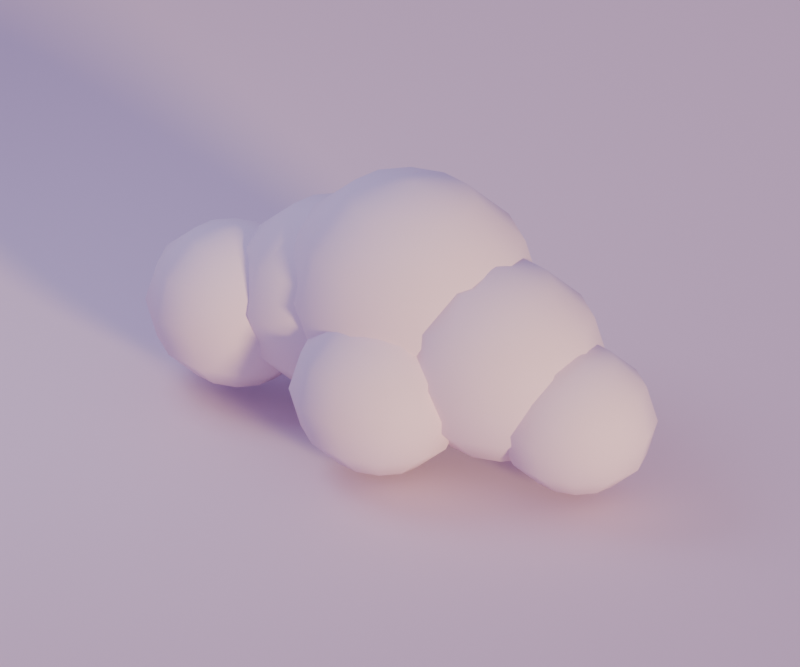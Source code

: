 # Source: cloud_puff_1.blend  (saved by Blender 5.2.44; exported with 4.5.12 LTS)
import bpy
from mathutils import Matrix  # noqa: F401  (used for matrix-valued properties, if any)

bpy.ops.wm.read_factory_settings(use_empty=True)
scene = bpy.context.scene
scene.name = 'Scene'

# ---- materials (node trees are filled in below, after node groups)
mat_cloud = bpy.data.materials.new('cloud')
mat_cloud.diffuse_color = (0.807, 0.6584, 0.7913, 1.0)

# ---- material node trees
mat_cloud.use_nodes = True; mat_cloud.node_tree.nodes.clear()
_N = mat_cloud.node_tree.nodes; _L = mat_cloud.node_tree.links
n0 = _N.new('ShaderNodeBsdfPrincipled'); n0.name = 'Principled BSDF'; n0.location = (-200, 100)
n0.inputs[0].default_value = (0.807, 0.6584, 0.7913, 1.0)
n0.inputs[2].default_value = 0.8
n0.inputs[10].default_value = 0.005
n1 = _N.new('ShaderNodeOutputMaterial'); n1.name = 'Material Output'; n1.location = (200, 100)
_L.new(n0.outputs[0], n1.inputs[0])
n1.is_active_output = True

# ---- world
world_dusk_environment = bpy.data.worlds.new('dusk_environment'); scene.world = world_dusk_environment
world_dusk_environment.use_nodes = True; world_dusk_environment.node_tree.nodes.clear()
_N = world_dusk_environment.node_tree.nodes; _L = world_dusk_environment.node_tree.links
n0 = _N.new('ShaderNodeBackground'); n0.name = 'Background'; n0.location = (-200, 100)
n0.inputs[0].default_value = (0.4793, 0.3916, 0.6867, 1.0)
n0.inputs[1].default_value = 0.6
n1 = _N.new('ShaderNodeOutputWorld'); n1.name = 'World Output'; n1.location = (200, 100)
_L.new(n0.outputs[0], n1.inputs[0])
n1.is_active_output = True

# ---- cameras
cam_camera = bpy.data.cameras.new('camera')
cam_camera.type = 'ORTHO'
cam_camera.lens = 45.0
cam_camera.ortho_scale = 6.924

# ---- lights
light_sunset_key = bpy.data.lights.new('sunset_key', 'SUN')
light_sunset_key.color = (1.0, 0.6939, 0.3515)
light_sunset_key.angle = 0.16
light_sunset_key.energy = 2.7
light_lavender_fill = bpy.data.lights.new('lavender_fill', 'AREA')
light_lavender_fill.color = (0.624, 0.6939, 0.9387)
light_lavender_fill.energy = 143.8
light_lavender_fill.shape = 'DISK'
light_lavender_fill.size = 4.501

# ---- meshes
me_cloud_puff_1_mesh = bpy.data.meshes.new('cloud_puff_1_mesh')
me_cloud_puff_1_mesh.from_pydata([(-1.701, 0.03788, 0.0614), (-1.298, 0.03788, 0.1593), (-1.352, 0.2164, 0.1593), (-1.499, 0.3471, 0.1593), (-1.701, 0.3949, 0.1593), (-1.903, 0.3471, 0.1593), (-2.051, 0.2164, 0.1593), (-2.105, 0.03788, 0.1593), (-2.051, -0.1406, 0.1593), (-1.903, -0.2713, 0.1593), (-1.701, -0.3191, 0.1593), (-1.499, -0.2713, 0.1593), (-1.352, -0.1406, 0.1593), (-1.002, 0.03788, 0.4269), (-1.096, 0.3471, 0.4269), (-1.352, 0.5734, 0.4269), (-1.701, 0.6562, 0.4269), (-2.051, 0.5734, 0.4269), (-2.307, 0.3471, 0.4269), (-2.401, 0.03788, 0.4269), (-2.307, -0.2713, 0.4269), (-2.051, -0.4976, 0.4269), (-1.701, -0.5805, 0.4269), (-1.352, -0.4976, 0.4269), (-1.096, -0.2713, 0.4269), (-0.8938, 0.03788, 0.7924), (-1.002, 0.3949, 0.7924), (-1.298, 0.6562, 0.7924), (-1.701, 0.7519, 0.7924), (-2.105, 0.6562, 0.7924), (-2.401, 0.3949, 0.7924), (-2.509, 0.03788, 0.7924), (-2.401, -0.3191, 0.7924), (-2.105, -0.5805, 0.7924), (-1.701, -0.6761, 0.7924), (-1.298, -0.5805, 0.7924), (-1.002, -0.3191, 0.7924), (-1.002, 0.03788, 1.158), (-1.096, 0.3471, 1.158), (-1.352, 0.5734, 1.158), (-1.701, 0.6562, 1.158), (-2.051, 0.5734, 1.158), (-2.307, 0.3471, 1.158), (-2.401, 0.03788, 1.158), (-2.307, -0.2713, 1.158), (-2.051, -0.4976, 1.158), (-1.701, -0.5805, 1.158), (-1.352, -0.4976, 1.158), (-1.096, -0.2713, 1.158), (-1.298, 0.03788, 1.425), (-1.352, 0.2164, 1.425), (-1.499, 0.3471, 1.425), (-1.701, 0.3949, 1.425), (-1.903, 0.3471, 1.425), (-2.051, 0.2164, 1.425), (-2.105, 0.03788, 1.425), (-2.051, -0.1406, 1.425), (-1.903, -0.2713, 1.425), (-1.701, -0.3191, 1.425), (-1.499, -0.2713, 1.425), (-1.352, -0.1406, 1.425), (-1.701, 0.03788, 1.523), (-0.7434, 0.2482, 0.1666), (-0.2541, 0.2482, 0.2853), (-0.3197, 0.4645, 0.2853), (-0.4988, 0.6228, 0.2853), (-0.7434, 0.6808, 0.2853), (-0.988, 0.6228, 0.2853), (-1.167, 0.4645, 0.2853), (-1.233, 0.2482, 0.2853), (-1.167, 0.03186, 0.2853), (-0.988, -0.1265, 0.2853), (-0.7434, -0.1844, 0.2853), (-0.4988, -0.1265, 0.2853), (-0.3197, 0.03186, 0.2853), (0.104, 0.2482, 0.6095), (-0.009521, 0.6228, 0.6095), (-0.3197, 0.8971, 0.6095), (-0.7434, 0.9974, 0.6095), (-1.167, 0.8971, 0.6095), (-1.477, 0.6228, 0.6095), (-1.591, 0.2482, 0.6095), (-1.477, -0.1265, 0.6095), (-1.167, -0.4007, 0.6095), (-0.7434, -0.5011, 0.6095), (-0.3197, -0.4007, 0.6095), (-0.009521, -0.1265, 0.6095), (0.2351, 0.2482, 1.052), (0.104, 0.6808, 1.052), (-0.2541, 0.9974, 1.052), (-0.7434, 1.113, 1.052), (-1.233, 0.9974, 1.052), (-1.591, 0.6808, 1.052), (-1.722, 0.2482, 1.052), (-1.591, -0.1844, 1.052), (-1.233, -0.5011, 1.052), (-0.7434, -0.617, 1.052), (-0.2541, -0.5011, 1.052), (0.104, -0.1844, 1.052), (0.104, 0.2482, 1.495), (-0.009521, 0.6228, 1.495), (-0.3197, 0.8971, 1.495), (-0.7434, 0.9974, 1.495), (-1.167, 0.8971, 1.495), (-1.477, 0.6228, 1.495), (-1.591, 0.2482, 1.495), (-1.477, -0.1265, 1.495), (-1.167, -0.4007, 1.495), (-0.7434, -0.5011, 1.495), (-0.3197, -0.4007, 1.495), (-0.009521, -0.1265, 1.495), (-0.2541, 0.2482, 1.82), (-0.3197, 0.4645, 1.82), (-0.4988, 0.6228, 1.82), (-0.7434, 0.6808, 1.82), (-0.988, 0.6228, 1.82), (-1.167, 0.4645, 1.82), (-1.233, 0.2482, 1.82), (-1.167, 0.03186, 1.82), (-0.988, -0.1265, 1.82), (-0.7434, -0.1844, 1.82), (-0.4988, -0.1265, 1.82), (-0.3197, 0.03186, 1.82), (-0.7434, 0.2482, 1.938), (-0.01087, 0.2171, 0.2846), (0.5734, 0.2171, 0.4263), (0.4951, 0.4754, 0.4263), (0.2813, 0.6645, 0.4263), (-0.01087, 0.7337, 0.4263), (-0.303, 0.6645, 0.4263), (-0.5168, 0.4754, 0.4263), (-0.5951, 0.2171, 0.4263), (-0.5168, -0.04117, 0.4263), (-0.303, -0.2303, 0.4263), (-0.01087, -0.2995, 0.4263), (0.2813, -0.2303, 0.4263), (0.4951, -0.04117, 0.4263), (1.001, 0.2171, 0.8135), (0.8655, 0.6645, 0.8135), (0.4951, 0.992, 0.8135), (-0.01087, 1.112, 0.8135), (-0.5168, 0.992, 0.8135), (-0.8872, 0.6645, 0.8135), (-1.023, 0.2171, 0.8135), (-0.8872, -0.2303, 0.8135), (-0.5168, -0.5578, 0.8135), (-0.01087, -0.6776, 0.8135), (0.4951, -0.5578, 0.8135), (0.8655, -0.2303, 0.8135), (1.158, 0.2171, 1.342), (1.001, 0.7337, 1.342), (0.5734, 1.112, 1.342), (-0.01087, 1.25, 1.342), (-0.5951, 1.112, 1.342), (-1.023, 0.7337, 1.342), (-1.179, 0.2171, 1.342), (-1.023, -0.2995, 1.342), (-0.5951, -0.6776, 1.342), (-0.01087, -0.8161, 1.342), (0.5734, -0.6776, 1.342), (1.001, -0.2995, 1.342), (1.001, 0.2171, 1.871), (0.8655, 0.6645, 1.871), (0.4951, 0.992, 1.871), (-0.01087, 1.112, 1.871), (-0.5168, 0.992, 1.871), (-0.8872, 0.6645, 1.871), (-1.023, 0.2171, 1.871), (-0.8872, -0.2303, 1.871), (-0.5168, -0.5578, 1.871), (-0.01087, -0.6776, 1.871), (0.4951, -0.5578, 1.871), (0.8655, -0.2303, 1.871), (0.5734, 0.2171, 2.258), (0.4951, 0.4754, 2.258), (0.2813, 0.6645, 2.258), (-0.01087, 0.7337, 2.258), (-0.303, 0.6645, 2.258), (-0.5168, 0.4754, 2.258), (-0.5951, 0.2171, 2.258), (-0.5168, -0.04117, 2.258), (-0.303, -0.2303, 2.258), (-0.01087, -0.2995, 2.258), (0.2813, -0.2303, 2.258), (0.4951, -0.04117, 2.258), (-0.01087, 0.2171, 2.4), (0.9679, 0.0656, 0.128), (1.462, 0.0656, 0.2478), (1.396, 0.284, 0.2478), (1.215, 0.4439, 0.2478), (0.9679, 0.5024, 0.2478), (0.7209, 0.4439, 0.2478), (0.54, 0.284, 0.2478), (0.4739, 0.0656, 0.2478), (0.54, -0.1528, 0.2478), (0.7209, -0.3127, 0.2478), (0.9679, -0.3712, 0.2478), (1.215, -0.3127, 0.2478), (1.396, -0.1528, 0.2478), (1.823, 0.0656, 0.5752), (1.709, 0.4439, 0.5752), (1.396, 0.7208, 0.5752), (0.9679, 0.8222, 0.5752), (0.54, 0.7208, 0.5752), (0.2269, 0.4439, 0.5752), (0.1122, 0.0656, 0.5752), (0.2269, -0.3127, 0.5752), (0.54, -0.5896, 0.5752), (0.9679, -0.691, 0.5752), (1.396, -0.5896, 0.5752), (1.709, -0.3127, 0.5752), (1.956, 0.0656, 1.022), (1.823, 0.5024, 1.022), (1.462, 0.8222, 1.022), (0.9679, 0.9392, 1.022), (0.4739, 0.8222, 1.022), (0.1122, 0.5024, 1.022), (-0.02014, 0.0656, 1.022), (0.1122, -0.3712, 1.022), (0.4739, -0.691, 1.022), (0.9679, -0.808, 1.022), (1.462, -0.691, 1.022), (1.823, -0.3712, 1.022), (1.823, 0.0656, 1.47), (1.709, 0.4439, 1.47), (1.396, 0.7208, 1.47), (0.9679, 0.8222, 1.47), (0.54, 0.7208, 1.47), (0.2269, 0.4439, 1.47), (0.1122, 0.0656, 1.47), (0.2269, -0.3127, 1.47), (0.54, -0.5896, 1.47), (0.9679, -0.691, 1.47), (1.396, -0.5896, 1.47), (1.709, -0.3127, 1.47), (1.462, 0.0656, 1.797), (1.396, 0.284, 1.797), (1.215, 0.4439, 1.797), (0.9679, 0.5024, 1.797), (0.7209, 0.4439, 1.797), (0.54, 0.284, 1.797), (0.4739, 0.0656, 1.797), (0.54, -0.1528, 1.797), (0.7209, -0.3127, 1.797), (0.9679, -0.3712, 1.797), (1.215, -0.3127, 1.797), (1.396, -0.1528, 1.797), (0.9679, 0.0656, 1.917), (1.768, 0.02453, 0.0216), (2.138, 0.02453, 0.1115), (2.089, 0.1883, 0.1115), (1.953, 0.3082, 0.1115), (1.768, 0.3521, 0.1115), (1.583, 0.3082, 0.1115), (1.447, 0.1883, 0.1115), (1.397, 0.02453, 0.1115), (1.447, -0.1393, 0.1115), (1.583, -0.2592, 0.1115), (1.768, -0.3031, 0.1115), (1.953, -0.2592, 0.1115), (2.089, -0.1393, 0.1115), (2.41, 0.02453, 0.357), (2.324, 0.3082, 0.357), (2.089, 0.5159, 0.357), (1.768, 0.592, 0.357), (1.447, 0.5159, 0.357), (1.212, 0.3082, 0.357), (1.126, 0.02453, 0.357), (1.212, -0.2592, 0.357), (1.447, -0.4669, 0.357), (1.768, -0.5429, 0.357), (2.089, -0.4669, 0.357), (2.324, -0.2592, 0.357), (2.509, 0.02453, 0.6924), (2.41, 0.3521, 0.6924), (2.138, 0.592, 0.6924), (1.768, 0.6797, 0.6924), (1.397, 0.592, 0.6924), (1.126, 0.3521, 0.6924), (1.027, 0.02453, 0.6924), (1.126, -0.3031, 0.6924), (1.397, -0.5429, 0.6924), (1.768, -0.6307, 0.6924), (2.138, -0.5429, 0.6924), (2.41, -0.3031, 0.6924), (2.41, 0.02453, 1.028), (2.324, 0.3082, 1.028), (2.089, 0.5159, 1.028), (1.768, 0.592, 1.028), (1.447, 0.5159, 1.028), (1.212, 0.3082, 1.028), (1.126, 0.02453, 1.028), (1.212, -0.2592, 1.028), (1.447, -0.4669, 1.028), (1.768, -0.5429, 1.028), (2.089, -0.4669, 1.028), (2.324, -0.2592, 1.028), (2.138, 0.02453, 1.273), (2.089, 0.1883, 1.273), (1.953, 0.3082, 1.273), (1.768, 0.3521, 1.273), (1.583, 0.3082, 1.273), (1.447, 0.1883, 1.273), (1.397, 0.02453, 1.273), (1.447, -0.1393, 1.273), (1.583, -0.2592, 1.273), (1.768, -0.3031, 1.273), (1.953, -0.2592, 1.273), (2.089, -0.1393, 1.273), (1.768, 0.02453, 1.363), (0.114, -0.5447, 0.0), (0.513, -0.5447, 0.09678), (0.4595, -0.3683, 0.09678), (0.3135, -0.2392, 0.09678), (0.114, -0.1919, 0.09678), (-0.08552, -0.2392, 0.09678), (-0.2316, -0.3683, 0.09678), (-0.285, -0.5447, 0.09678), (-0.2316, -0.7211, 0.09678), (-0.08552, -0.8503, 0.09678), (0.114, -0.8975, 0.09678), (0.3135, -0.8503, 0.09678), (0.4595, -0.7211, 0.09678), (0.8051, -0.5447, 0.3612), (0.7125, -0.2392, 0.3612), (0.4595, -0.01553, 0.3612), (0.114, 0.06633, 0.3612), (-0.2316, -0.01553, 0.3612), (-0.4845, -0.2392, 0.3612), (-0.5771, -0.5447, 0.3612), (-0.4845, -0.8503, 0.3612), (-0.2316, -1.074, 0.3612), (0.114, -1.156, 0.3612), (0.4595, -1.074, 0.3612), (0.7125, -0.8503, 0.3612), (0.912, -0.5447, 0.7224), (0.8051, -0.1919, 0.7224), (0.513, 0.06633, 0.7224), (0.114, 0.1609, 0.7224), (-0.285, 0.06633, 0.7224), (-0.5771, -0.1919, 0.7224), (-0.684, -0.5447, 0.7224), (-0.5771, -0.8975, 0.7224), (-0.285, -1.156, 0.7224), (0.114, -1.25, 0.7224), (0.513, -1.156, 0.7224), (0.8051, -0.8975, 0.7224), (0.8051, -0.5447, 1.084), (0.7125, -0.2392, 1.084), (0.4595, -0.01553, 1.084), (0.114, 0.06633, 1.084), (-0.2316, -0.01553, 1.084), (-0.4845, -0.2392, 1.084), (-0.5771, -0.5447, 1.084), (-0.4845, -0.8503, 1.084), (-0.2316, -1.074, 1.084), (0.114, -1.156, 1.084), (0.4595, -1.074, 1.084), (0.7125, -0.8503, 1.084), (0.513, -0.5447, 1.348), (0.4595, -0.3683, 1.348), (0.3135, -0.2392, 1.348), (0.114, -0.1919, 1.348), (-0.08552, -0.2392, 1.348), (-0.2316, -0.3683, 1.348), (-0.285, -0.5447, 1.348), (-0.2316, -0.7211, 1.348), (-0.08552, -0.8503, 1.348), (0.114, -0.8975, 1.348), (0.3135, -0.8503, 1.348), (0.4595, -0.7211, 1.348), (0.114, -0.5447, 1.445)], [], [(0, 2, 1), (0, 3, 2), (0, 4, 3), (0, 5, 4), (0, 6, 5), (0, 7, 6), (0, 8, 7), (0, 9, 8), (0, 10, 9), (0, 11, 10), (0, 12, 11), (0, 1, 12), (1, 2, 14, 13), (2, 3, 15, 14), (3, 4, 16, 15), (4, 5, 17, 16), (5, 6, 18, 17), (6, 7, 19, 18), (7, 8, 20, 19), (8, 9, 21, 20), (9, 10, 22, 21), (10, 11, 23, 22), (11, 12, 24, 23), (12, 1, 13, 24), (13, 14, 26, 25), (14, 15, 27, 26), (15, 16, 28, 27), (16, 17, 29, 28), (17, 18, 30, 29), (18, 19, 31, 30), (19, 20, 32, 31), (20, 21, 33, 32), (21, 22, 34, 33), (22, 23, 35, 34), (23, 24, 36, 35), (24, 13, 25, 36), (25, 26, 38, 37), (26, 27, 39, 38), (27, 28, 40, 39), (28, 29, 41, 40), (29, 30, 42, 41), (30, 31, 43, 42), (31, 32, 44, 43), (32, 33, 45, 44), (33, 34, 46, 45), (34, 35, 47, 46), (35, 36, 48, 47), (36, 25, 37, 48), (37, 38, 50, 49), (38, 39, 51, 50), (39, 40, 52, 51), (40, 41, 53, 52), (41, 42, 54, 53), (42, 43, 55, 54), (43, 44, 56, 55), (44, 45, 57, 56), (45, 46, 58, 57), (46, 47, 59, 58), (47, 48, 60, 59), (48, 37, 49, 60), (61, 49, 50), (61, 50, 51), (61, 51, 52), (61, 52, 53), (61, 53, 54), (61, 54, 55), (61, 55, 56), (61, 56, 57), (61, 57, 58), (61, 58, 59), (61, 59, 60), (61, 60, 49), (62, 64, 63), (62, 65, 64), (62, 66, 65), (62, 67, 66), (62, 68, 67), (62, 69, 68), (62, 70, 69), (62, 71, 70), (62, 72, 71), (62, 73, 72), (62, 74, 73), (62, 63, 74), (63, 64, 76, 75), (64, 65, 77, 76), (65, 66, 78, 77), (66, 67, 79, 78), (67, 68, 80, 79), (68, 69, 81, 80), (69, 70, 82, 81), (70, 71, 83, 82), (71, 72, 84, 83), (72, 73, 85, 84), (73, 74, 86, 85), (74, 63, 75, 86), (75, 76, 88, 87), (76, 77, 89, 88), (77, 78, 90, 89), (78, 79, 91, 90), (79, 80, 92, 91), (80, 81, 93, 92), (81, 82, 94, 93), (82, 83, 95, 94), (83, 84, 96, 95), (84, 85, 97, 96), (85, 86, 98, 97), (86, 75, 87, 98), (87, 88, 100, 99), (88, 89, 101, 100), (89, 90, 102, 101), (90, 91, 103, 102), (91, 92, 104, 103), (92, 93, 105, 104), (93, 94, 106, 105), (94, 95, 107, 106), (95, 96, 108, 107), (96, 97, 109, 108), (97, 98, 110, 109), (98, 87, 99, 110), (99, 100, 112, 111), (100, 101, 113, 112), (101, 102, 114, 113), (102, 103, 115, 114), (103, 104, 116, 115), (104, 105, 117, 116), (105, 106, 118, 117), (106, 107, 119, 118), (107, 108, 120, 119), (108, 109, 121, 120), (109, 110, 122, 121), (110, 99, 111, 122), (123, 111, 112), (123, 112, 113), (123, 113, 114), (123, 114, 115), (123, 115, 116), (123, 116, 117), (123, 117, 118), (123, 118, 119), (123, 119, 120), (123, 120, 121), (123, 121, 122), (123, 122, 111), (124, 126, 125), (124, 127, 126), (124, 128, 127), (124, 129, 128), (124, 130, 129), (124, 131, 130), (124, 132, 131), (124, 133, 132), (124, 134, 133), (124, 135, 134), (124, 136, 135), (124, 125, 136), (125, 126, 138, 137), (126, 127, 139, 138), (127, 128, 140, 139), (128, 129, 141, 140), (129, 130, 142, 141), (130, 131, 143, 142), (131, 132, 144, 143), (132, 133, 145, 144), (133, 134, 146, 145), (134, 135, 147, 146), (135, 136, 148, 147), (136, 125, 137, 148), (137, 138, 150, 149), (138, 139, 151, 150), (139, 140, 152, 151), (140, 141, 153, 152), (141, 142, 154, 153), (142, 143, 155, 154), (143, 144, 156, 155), (144, 145, 157, 156), (145, 146, 158, 157), (146, 147, 159, 158), (147, 148, 160, 159), (148, 137, 149, 160), (149, 150, 162, 161), (150, 151, 163, 162), (151, 152, 164, 163), (152, 153, 165, 164), (153, 154, 166, 165), (154, 155, 167, 166), (155, 156, 168, 167), (156, 157, 169, 168), (157, 158, 170, 169), (158, 159, 171, 170), (159, 160, 172, 171), (160, 149, 161, 172), (161, 162, 174, 173), (162, 163, 175, 174), (163, 164, 176, 175), (164, 165, 177, 176), (165, 166, 178, 177), (166, 167, 179, 178), (167, 168, 180, 179), (168, 169, 181, 180), (169, 170, 182, 181), (170, 171, 183, 182), (171, 172, 184, 183), (172, 161, 173, 184), (185, 173, 174), (185, 174, 175), (185, 175, 176), (185, 176, 177), (185, 177, 178), (185, 178, 179), (185, 179, 180), (185, 180, 181), (185, 181, 182), (185, 182, 183), (185, 183, 184), (185, 184, 173), (186, 188, 187), (186, 189, 188), (186, 190, 189), (186, 191, 190), (186, 192, 191), (186, 193, 192), (186, 194, 193), (186, 195, 194), (186, 196, 195), (186, 197, 196), (186, 198, 197), (186, 187, 198), (187, 188, 200, 199), (188, 189, 201, 200), (189, 190, 202, 201), (190, 191, 203, 202), (191, 192, 204, 203), (192, 193, 205, 204), (193, 194, 206, 205), (194, 195, 207, 206), (195, 196, 208, 207), (196, 197, 209, 208), (197, 198, 210, 209), (198, 187, 199, 210), (199, 200, 212, 211), (200, 201, 213, 212), (201, 202, 214, 213), (202, 203, 215, 214), (203, 204, 216, 215), (204, 205, 217, 216), (205, 206, 218, 217), (206, 207, 219, 218), (207, 208, 220, 219), (208, 209, 221, 220), (209, 210, 222, 221), (210, 199, 211, 222), (211, 212, 224, 223), (212, 213, 225, 224), (213, 214, 226, 225), (214, 215, 227, 226), (215, 216, 228, 227), (216, 217, 229, 228), (217, 218, 230, 229), (218, 219, 231, 230), (219, 220, 232, 231), (220, 221, 233, 232), (221, 222, 234, 233), (222, 211, 223, 234), (223, 224, 236, 235), (224, 225, 237, 236), (225, 226, 238, 237), (226, 227, 239, 238), (227, 228, 240, 239), (228, 229, 241, 240), (229, 230, 242, 241), (230, 231, 243, 242), (231, 232, 244, 243), (232, 233, 245, 244), (233, 234, 246, 245), (234, 223, 235, 246), (247, 235, 236), (247, 236, 237), (247, 237, 238), (247, 238, 239), (247, 239, 240), (247, 240, 241), (247, 241, 242), (247, 242, 243), (247, 243, 244), (247, 244, 245), (247, 245, 246), (247, 246, 235), (248, 250, 249), (248, 251, 250), (248, 252, 251), (248, 253, 252), (248, 254, 253), (248, 255, 254), (248, 256, 255), (248, 257, 256), (248, 258, 257), (248, 259, 258), (248, 260, 259), (248, 249, 260), (249, 250, 262, 261), (250, 251, 263, 262), (251, 252, 264, 263), (252, 253, 265, 264), (253, 254, 266, 265), (254, 255, 267, 266), (255, 256, 268, 267), (256, 257, 269, 268), (257, 258, 270, 269), (258, 259, 271, 270), (259, 260, 272, 271), (260, 249, 261, 272), (261, 262, 274, 273), (262, 263, 275, 274), (263, 264, 276, 275), (264, 265, 277, 276), (265, 266, 278, 277), (266, 267, 279, 278), (267, 268, 280, 279), (268, 269, 281, 280), (269, 270, 282, 281), (270, 271, 283, 282), (271, 272, 284, 283), (272, 261, 273, 284), (273, 274, 286, 285), (274, 275, 287, 286), (275, 276, 288, 287), (276, 277, 289, 288), (277, 278, 290, 289), (278, 279, 291, 290), (279, 280, 292, 291), (280, 281, 293, 292), (281, 282, 294, 293), (282, 283, 295, 294), (283, 284, 296, 295), (284, 273, 285, 296), (285, 286, 298, 297), (286, 287, 299, 298), (287, 288, 300, 299), (288, 289, 301, 300), (289, 290, 302, 301), (290, 291, 303, 302), (291, 292, 304, 303), (292, 293, 305, 304), (293, 294, 306, 305), (294, 295, 307, 306), (295, 296, 308, 307), (296, 285, 297, 308), (309, 297, 298), (309, 298, 299), (309, 299, 300), (309, 300, 301), (309, 301, 302), (309, 302, 303), (309, 303, 304), (309, 304, 305), (309, 305, 306), (309, 306, 307), (309, 307, 308), (309, 308, 297), (310, 312, 311), (310, 313, 312), (310, 314, 313), (310, 315, 314), (310, 316, 315), (310, 317, 316), (310, 318, 317), (310, 319, 318), (310, 320, 319), (310, 321, 320), (310, 322, 321), (310, 311, 322), (311, 312, 324, 323), (312, 313, 325, 324), (313, 314, 326, 325), (314, 315, 327, 326), (315, 316, 328, 327), (316, 317, 329, 328), (317, 318, 330, 329), (318, 319, 331, 330), (319, 320, 332, 331), (320, 321, 333, 332), (321, 322, 334, 333), (322, 311, 323, 334), (323, 324, 336, 335), (324, 325, 337, 336), (325, 326, 338, 337), (326, 327, 339, 338), (327, 328, 340, 339), (328, 329, 341, 340), (329, 330, 342, 341), (330, 331, 343, 342), (331, 332, 344, 343), (332, 333, 345, 344), (333, 334, 346, 345), (334, 323, 335, 346), (335, 336, 348, 347), (336, 337, 349, 348), (337, 338, 350, 349), (338, 339, 351, 350), (339, 340, 352, 351), (340, 341, 353, 352), (341, 342, 354, 353), (342, 343, 355, 354), (343, 344, 356, 355), (344, 345, 357, 356), (345, 346, 358, 357), (346, 335, 347, 358), (347, 348, 360, 359), (348, 349, 361, 360), (349, 350, 362, 361), (350, 351, 363, 362), (351, 352, 364, 363), (352, 353, 365, 364), (353, 354, 366, 365), (354, 355, 367, 366), (355, 356, 368, 367), (356, 357, 369, 368), (357, 358, 370, 369), (358, 347, 359, 370), (371, 359, 360), (371, 360, 361), (371, 361, 362), (371, 362, 363), (371, 363, 364), (371, 364, 365), (371, 365, 366), (371, 366, 367), (371, 367, 368), (371, 368, 369), (371, 369, 370), (371, 370, 359)])
me_cloud_puff_1_mesh.polygons.foreach_set('use_smooth', [True] * 432)
me_cloud_puff_1_mesh.materials.append(mat_cloud)
me_cloud_puff_1_mesh.update()
me_preview_ground_mesh = bpy.data.meshes.new('preview_ground_mesh')
me_preview_ground_mesh.from_pydata([(-692.4, -692.4, -0.26), (692.4, -692.4, -0.26), (692.4, 692.4, -0.26), (-692.4, 692.4, -0.26), (-692.4, -692.4, -0.06), (692.4, -692.4, -0.06), (692.4, 692.4, -0.06), (-692.4, 692.4, -0.06)], [], [(3, 2, 1, 0), (0, 1, 5, 4), (1, 2, 6, 5), (2, 3, 7, 6), (3, 0, 4, 7), (4, 5, 6, 7)])
me_preview_ground_mesh.materials.append(mat_cloud)
me_preview_ground_mesh.update()

# ---- objects
ob_cloud_puff_1 = bpy.data.objects.new('cloud_puff_1', me_cloud_puff_1_mesh)
ob_sunset_key = bpy.data.objects.new('sunset_key', light_sunset_key)
ob_lavender_fill = bpy.data.objects.new('lavender_fill', light_lavender_fill)
ob_camera = bpy.data.objects.new('camera', cam_camera)
ob_preview_ground = bpy.data.objects.new('preview_ground', me_preview_ground_mesh)

# ---- transforms, parenting, visibility, modifiers, constraints
ob_cloud_puff_1.location = (0.0, 0.0, 0.0)
ob_sunset_key.location = (30.0, -18.0, 18.0)
ob_sunset_key.rotation_euler = (1.355, 1.43e-07, 1.068)
ob_lavender_fill.location = (-4.847, -1.385, 7.617)
ob_lavender_fill.rotation_euler = (0.6516, 3.834e-09, -1.292)
ob_camera.location = (5.401, -8.656, 6.755)
ob_camera.rotation_euler = (1.058, -8.003e-10, 0.5579)
ob_preview_ground.location = (0.0, 0.0, 0.0)

# ---- collection membership
scene.collection.objects.link(ob_cloud_puff_1)
scene.collection.objects.link(ob_sunset_key)
scene.collection.objects.link(ob_lavender_fill)
scene.collection.objects.link(ob_camera)
scene.collection.objects.link(ob_preview_ground)

# ---- scene / render settings (as saved in the file)
scene.camera = ob_camera
scene.frame_start = 1; scene.frame_end = 250; scene.frame_set(1)
scene.render.engine = 'CYCLES'
scene.render.resolution_x = 900
scene.render.resolution_y = 750
scene.render.bake_bias = 0.0
scene.render.bake_samples = 0
scene.render.compositor_device = 'GPU'
scene.cycles.samples = 24
scene.eevee.use_volume_custom_range = False
scene.eevee.fast_gi_thickness_near = 0.1
scene.eevee.fast_gi_thickness_far = 0.0
scene.eevee.ray_tracing_options.screen_trace_thickness = 0.1
scene.view_settings.exposure = 0.5
bpy.context.view_layer.update()
